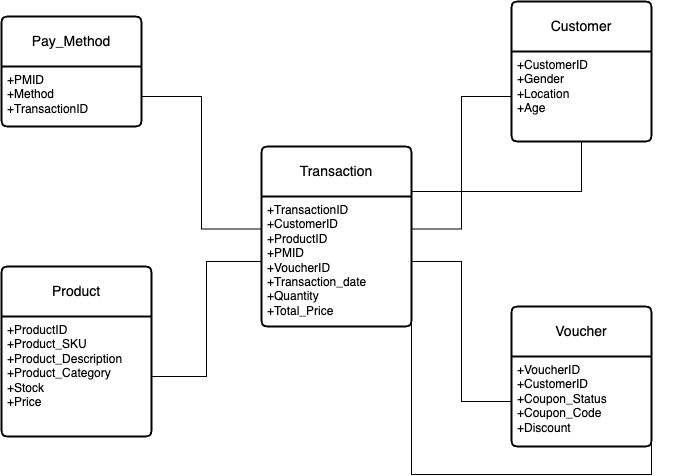

The diagram above was exported from draw.io. Its source (the exported page's mxGraphModel, read from the mxfile embedded in the PNG):
<mxGraphModel dx="1910" dy="604" grid="1" gridSize="10" guides="1" tooltips="1" connect="1" arrows="1" fold="1" page="1" pageScale="1" pageWidth="850" pageHeight="1100" math="0" shadow="0">
  <root>
    <mxCell id="0" />
    <mxCell id="1" parent="0" />
    <mxCell id="nJHz-CXgU4oXhIu7jvfU-1" value="" style="group" vertex="1" connectable="0" parent="1">
      <mxGeometry x="-270" y="95" width="680" height="445" as="geometry" />
    </mxCell>
    <mxCell id="UM4LtlGMBfeZhBgfIJz4-55" value="Voucher" style="swimlane;childLayout=stackLayout;horizontal=1;startSize=50;horizontalStack=0;rounded=1;fontSize=14;fontStyle=0;strokeWidth=2;resizeParent=0;resizeLast=1;shadow=0;dashed=0;align=center;arcSize=4;whiteSpace=wrap;html=1;" parent="nJHz-CXgU4oXhIu7jvfU-1" vertex="1">
      <mxGeometry x="510" y="305" width="140" height="140" as="geometry" />
    </mxCell>
    <mxCell id="UM4LtlGMBfeZhBgfIJz4-56" value="+VoucherID&lt;br&gt;+CustomerID&lt;br&gt;+Coupon_Status&lt;br&gt;+Coupon_Code&lt;br&gt;+Discount" style="align=left;strokeColor=none;fillColor=none;spacingLeft=4;fontSize=12;verticalAlign=top;resizable=0;rotatable=0;part=1;html=1;" parent="UM4LtlGMBfeZhBgfIJz4-55" vertex="1">
      <mxGeometry y="50" width="140" height="90" as="geometry" />
    </mxCell>
    <mxCell id="_yuJa-l8O4RJLv_wgmkd-23" value="" style="group" parent="nJHz-CXgU4oXhIu7jvfU-1" connectable="0" vertex="1">
      <mxGeometry width="680" height="435" as="geometry" />
    </mxCell>
    <mxCell id="UM4LtlGMBfeZhBgfIJz4-22" value="Customer" style="swimlane;childLayout=stackLayout;horizontal=1;startSize=50;horizontalStack=0;rounded=1;fontSize=14;fontStyle=0;strokeWidth=2;resizeParent=0;resizeLast=1;shadow=0;dashed=0;align=center;arcSize=4;whiteSpace=wrap;html=1;" parent="_yuJa-l8O4RJLv_wgmkd-23" vertex="1">
      <mxGeometry x="510" width="140" height="140" as="geometry" />
    </mxCell>
    <mxCell id="UM4LtlGMBfeZhBgfIJz4-23" value="+CustomerID&lt;br&gt;+Gender&lt;br&gt;+Location&lt;br&gt;+Age" style="align=left;strokeColor=none;fillColor=none;spacingLeft=4;fontSize=12;verticalAlign=top;resizable=0;rotatable=0;part=1;html=1;" parent="UM4LtlGMBfeZhBgfIJz4-22" vertex="1">
      <mxGeometry y="50" width="140" height="90" as="geometry" />
    </mxCell>
    <mxCell id="UM4LtlGMBfeZhBgfIJz4-27" value="Transaction" style="swimlane;childLayout=stackLayout;horizontal=1;startSize=50;horizontalStack=0;rounded=1;fontSize=14;fontStyle=0;strokeWidth=2;resizeParent=0;resizeLast=1;shadow=0;dashed=0;align=center;arcSize=4;whiteSpace=wrap;html=1;" parent="_yuJa-l8O4RJLv_wgmkd-23" vertex="1">
      <mxGeometry x="260" y="145" width="150" height="180" as="geometry">
        <mxRectangle x="40" y="280" width="110" height="50" as="alternateBounds" />
      </mxGeometry>
    </mxCell>
    <mxCell id="UM4LtlGMBfeZhBgfIJz4-28" value="+TransactionID&lt;br&gt;+CustomerID&lt;br&gt;+ProductID&lt;br&gt;+PMID&lt;br&gt;+VoucherID&lt;br&gt;+Transaction_date&lt;br&gt;+Quantity&lt;br&gt;+Total_Price" style="align=left;strokeColor=none;fillColor=none;spacingLeft=4;fontSize=12;verticalAlign=top;resizable=0;rotatable=0;part=1;html=1;" parent="UM4LtlGMBfeZhBgfIJz4-27" vertex="1">
      <mxGeometry y="50" width="150" height="130" as="geometry" />
    </mxCell>
    <mxCell id="UM4LtlGMBfeZhBgfIJz4-35" value="Product" style="swimlane;childLayout=stackLayout;horizontal=1;startSize=50;horizontalStack=0;rounded=1;fontSize=14;fontStyle=0;strokeWidth=2;resizeParent=0;resizeLast=1;shadow=0;dashed=0;align=center;arcSize=4;whiteSpace=wrap;html=1;" parent="_yuJa-l8O4RJLv_wgmkd-23" vertex="1">
      <mxGeometry y="265" width="150" height="170" as="geometry" />
    </mxCell>
    <mxCell id="UM4LtlGMBfeZhBgfIJz4-36" value="+ProductID&lt;br&gt;+Product_SKU&lt;br&gt;+Product_Description&lt;br&gt;+Product_Category&lt;br&gt;+Stock&lt;br&gt;+Price" style="align=left;strokeColor=none;fillColor=none;spacingLeft=4;fontSize=12;verticalAlign=top;resizable=0;rotatable=0;part=1;html=1;" parent="UM4LtlGMBfeZhBgfIJz4-35" vertex="1">
      <mxGeometry y="50" width="150" height="120" as="geometry" />
    </mxCell>
    <mxCell id="UM4LtlGMBfeZhBgfIJz4-41" value="Pay_Method" style="swimlane;childLayout=stackLayout;horizontal=1;startSize=50;horizontalStack=0;rounded=1;fontSize=14;fontStyle=0;strokeWidth=2;resizeParent=0;resizeLast=1;shadow=0;dashed=0;align=center;arcSize=4;whiteSpace=wrap;html=1;" parent="_yuJa-l8O4RJLv_wgmkd-23" vertex="1">
      <mxGeometry y="15" width="140" height="110" as="geometry" />
    </mxCell>
    <mxCell id="UM4LtlGMBfeZhBgfIJz4-42" value="+PMID&lt;br&gt;+Method&lt;br&gt;+TransactionID" style="align=left;strokeColor=none;fillColor=none;spacingLeft=4;fontSize=12;verticalAlign=top;resizable=0;rotatable=0;part=1;html=1;" parent="UM4LtlGMBfeZhBgfIJz4-41" vertex="1">
      <mxGeometry y="50" width="140" height="60" as="geometry" />
    </mxCell>
    <mxCell id="_yuJa-l8O4RJLv_wgmkd-7" style="edgeStyle=orthogonalEdgeStyle;rounded=0;orthogonalLoop=1;jettySize=auto;html=1;entryX=0;entryY=0.25;entryDx=0;entryDy=0;endArrow=none;endFill=0;" parent="_yuJa-l8O4RJLv_wgmkd-23" source="UM4LtlGMBfeZhBgfIJz4-42" target="UM4LtlGMBfeZhBgfIJz4-28" edge="1">
      <mxGeometry relative="1" as="geometry" />
    </mxCell>
    <mxCell id="_yuJa-l8O4RJLv_wgmkd-8" style="edgeStyle=orthogonalEdgeStyle;rounded=0;orthogonalLoop=1;jettySize=auto;html=1;entryX=1;entryY=0.25;entryDx=0;entryDy=0;endArrow=none;endFill=0;" parent="_yuJa-l8O4RJLv_wgmkd-23" source="UM4LtlGMBfeZhBgfIJz4-23" target="UM4LtlGMBfeZhBgfIJz4-28" edge="1">
      <mxGeometry relative="1" as="geometry" />
    </mxCell>
    <mxCell id="_yuJa-l8O4RJLv_wgmkd-10" style="edgeStyle=orthogonalEdgeStyle;rounded=0;orthogonalLoop=1;jettySize=auto;html=1;endArrow=none;endFill=0;" parent="_yuJa-l8O4RJLv_wgmkd-23" source="UM4LtlGMBfeZhBgfIJz4-36" target="UM4LtlGMBfeZhBgfIJz4-28" edge="1">
      <mxGeometry relative="1" as="geometry" />
    </mxCell>
    <mxCell id="_yuJa-l8O4RJLv_wgmkd-9" style="edgeStyle=orthogonalEdgeStyle;rounded=0;orthogonalLoop=1;jettySize=auto;html=1;entryX=1;entryY=0.25;entryDx=0;entryDy=0;endArrow=none;endFill=0;" parent="nJHz-CXgU4oXhIu7jvfU-1" source="UM4LtlGMBfeZhBgfIJz4-23" target="UM4LtlGMBfeZhBgfIJz4-56" edge="1">
      <mxGeometry relative="1" as="geometry">
        <Array as="points">
          <mxPoint x="410" y="190" />
          <mxPoint x="410" y="473" />
        </Array>
      </mxGeometry>
    </mxCell>
    <mxCell id="_yuJa-l8O4RJLv_wgmkd-11" style="edgeStyle=orthogonalEdgeStyle;rounded=0;orthogonalLoop=1;jettySize=auto;html=1;entryX=1;entryY=0.5;entryDx=0;entryDy=0;endArrow=none;endFill=0;" parent="nJHz-CXgU4oXhIu7jvfU-1" source="UM4LtlGMBfeZhBgfIJz4-56" target="UM4LtlGMBfeZhBgfIJz4-28" edge="1">
      <mxGeometry relative="1" as="geometry" />
    </mxCell>
  </root>
</mxGraphModel>